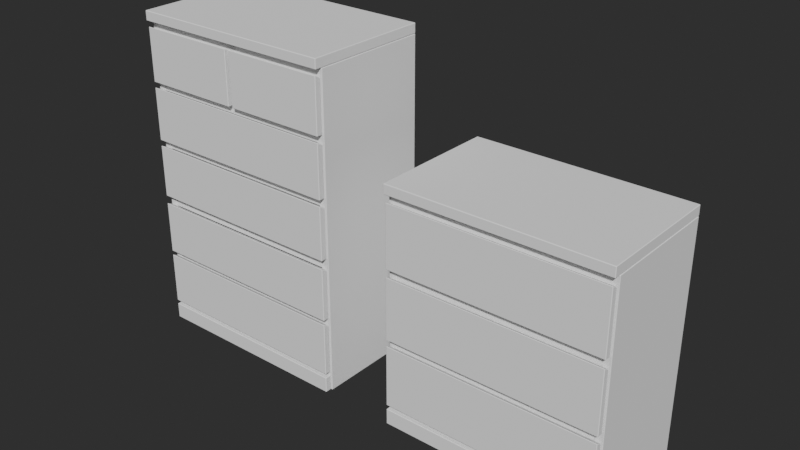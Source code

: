 # Source: Asset_Pack_-_DressersAndCabinets.blend  (saved by Blender 5.2.44; exported with 4.5.12 LTS)
import bpy
from mathutils import Matrix  # noqa: F401  (used for matrix-valued properties, if any)

bpy.ops.wm.read_factory_settings(use_empty=True)
scene = bpy.context.scene
scene.name = 'Scene'

# ---- collections
col_studio = bpy.data.collections.new('Studio'); scene.collection.children.link(col_studio)
col_ikea_cabinet = bpy.data.collections.new('Ikea Cabinet'); scene.collection.children.link(col_ikea_cabinet)
col_collection = bpy.data.collections.new('Collection'); scene.collection.children.link(col_collection)

# ---- world
world_world = bpy.data.worlds.new('World'); scene.world = world_world
world_world.use_nodes = True; world_world.node_tree.nodes.clear()
_N = world_world.node_tree.nodes; _L = world_world.node_tree.links
n0 = _N.new('ShaderNodeOutputWorld'); n0.name = 'World Output'; n0.location = (338, 226)
n1 = _N.new('ShaderNodeBackground'); n1.name = 'Background'; n1.location = (48, 226)
n1.inputs[0].default_value = (0.05088, 0.05088, 0.05088, 1.0)
n1.inputs[1].default_value = 0.5
_L.new(n1.outputs[0], n0.inputs[0])
n0.is_active_output = True
world_world.color = (0.05088, 0.05088, 0.05088)
world_world.use_sun_shadow = False
world_world.sun_shadow_jitter_overblur = 0.0

# ---- meshes
me_cube = bpy.data.meshes.new('Cube')
me_cube.from_pydata([(-0.4, -0.24, 1.19), (-0.4, -0.24, 1.227), (-0.4, 0.24, 1.19), (-0.4, 0.24, 1.227), (0.4, -0.24, 1.19), (0.4, -0.24, 1.227), (0.4, 0.24, 1.19), (0.4, 0.24, 1.227), (-0.37, -0.2123, 0.04544), (-0.37, -0.2123, 1.143), (-0.4, 0.24, -0.0006944), (-0.4, 0.24, 1.189), (0.37, -0.2123, 0.04544), (0.37, -0.2123, 1.143), (0.4, 0.24, -0.0006944), (0.4, 0.24, 1.189), (-0.3945, -0.2374, 0.0008032), (-0.3945, -0.2374, 0.06073), (-0.3945, -0.2146, 0.0008032), (-0.3945, -0.2146, 0.06073), (0.3945, -0.2374, 0.0008032), (0.3945, -0.2374, 0.06073), (0.3945, -0.2146, 0.0008032), (0.3945, -0.2146, 0.06073), (-0.3945, -0.2374, 0.07559), (-0.3945, -0.2374, 0.277), (-0.3945, -0.2146, 0.07559), (-0.3945, -0.2146, 0.2653), (0.3945, -0.2374, 0.07559), (0.3945, -0.2374, 0.277), (0.3945, -0.2146, 0.07559), (0.3945, -0.2146, 0.2653), (-0.3945, -0.2374, 0.2931), (-0.3945, -0.2374, 0.4945), (-0.3945, -0.2146, 0.2931), (-0.3945, -0.2146, 0.4828), (0.3945, -0.2374, 0.2931), (0.3945, -0.2374, 0.4945), (0.3945, -0.2146, 0.2931), (0.3945, -0.2146, 0.4828), (-0.3945, -0.2374, 0.5246), (-0.3945, -0.2374, 0.726), (-0.3945, -0.2146, 0.5246), (-0.3945, -0.2146, 0.7143), (0.3945, -0.2374, 0.5246), (0.3945, -0.2374, 0.726), (0.3945, -0.2146, 0.5246), (0.3945, -0.2146, 0.7143), (-0.3945, -0.2374, 0.7472), (-0.3945, -0.2374, 0.9486), (-0.3945, -0.2146, 0.7472), (-0.3945, -0.2146, 0.9368), (0.3945, -0.2374, 0.7472), (0.3945, -0.2374, 0.9486), (0.3945, -0.2146, 0.7472), (0.3945, -0.2146, 0.9368), (-0.3945, -0.2374, 0.9685), (-0.3945, -0.2374, 1.17), (-0.3945, -0.2146, 0.9685), (-0.3945, -0.2146, 1.158), (0.3945, -0.2374, 0.9685), (0.3945, -0.2374, 1.17), (0.3945, -0.2146, 0.9685), (0.3945, -0.2146, 1.158), (0.006363, -0.2146, 0.9685), (0.006363, -0.2146, 1.158), (0.006363, -0.2374, 0.9685), (0.006363, -0.2374, 1.17), (-0.01167, -0.2146, 0.9685), (-0.01167, -0.2374, 1.17), (-0.01167, -0.2146, 1.158), (-0.01167, -0.2374, 0.9685), (-0.4, -0.2123, -0.0006944), (-0.4, -0.2123, 1.189), (0.4, -0.2123, 1.189), (0.4, -0.2123, -0.0006944), (-0.37, 0.2283, 0.04544), (-0.37, 0.2283, 1.143), (0.37, 0.2283, 0.04544), (0.37, 0.2283, 1.143), (-0.3703, -0.2101, 0.9334), (-0.3703, -0.2101, 0.9828), (-0.3703, -0.1812, 0.9334), (-0.3703, -0.1812, 0.9828), (0.3703, -0.2101, 0.9334), (0.3703, -0.2101, 0.9828), (0.3703, -0.1812, 0.9334), (0.3703, -0.1812, 0.9828), (-0.3703, -0.2101, 0.7114), (-0.3703, -0.2101, 0.7608), (-0.3703, -0.1812, 0.7114), (-0.3703, -0.1812, 0.7608), (0.3703, -0.2101, 0.7114), (0.3703, -0.2101, 0.7608), (0.3703, -0.1812, 0.7114), (0.3703, -0.1812, 0.7608), (-0.3703, -0.2101, 0.4806), (-0.3703, -0.2101, 0.5301), (-0.3703, -0.1812, 0.4806), (-0.3703, -0.1812, 0.5301), (0.3703, -0.2101, 0.4806), (0.3703, -0.2101, 0.5301), (0.3703, -0.1812, 0.4806), (0.3703, -0.1812, 0.5301), (-0.3703, -0.2101, 0.2586), (-0.3703, -0.2101, 0.3081), (-0.3703, -0.1812, 0.2586), (-0.3703, -0.1812, 0.3081), (0.3703, -0.2101, 0.2586), (0.3703, -0.2101, 0.3081), (0.3703, -0.1812, 0.2586), (0.3703, -0.1812, 0.3081), (-0.3703, -0.2101, 0.0476), (-0.3703, -0.2101, 0.09707), (-0.3703, -0.1812, 0.0476), (-0.3703, -0.1812, 0.09707), (0.3703, -0.2101, 0.0476), (0.3703, -0.2101, 0.09707), (0.3703, -0.1812, 0.0476), (0.3703, -0.1812, 0.09707), (-0.02474, -0.2101, 1.142), (0.02474, -0.2101, 1.142), (-0.02474, -0.1812, 1.142), (0.02474, -0.1812, 1.142), (-0.02474, -0.2101, 0.9834), (0.02474, -0.2101, 0.9834), (-0.02474, -0.1812, 0.9834), (0.02474, -0.1812, 0.9834)], [], [(0, 1, 3, 2), (2, 3, 7, 6), (6, 7, 5, 4), (4, 5, 1, 0), (2, 6, 4, 0), (7, 3, 1, 5), (72, 73, 11, 10), (10, 11, 15, 14), (14, 15, 74, 75), (8, 12, 78, 76), (10, 14, 75, 72), (15, 11, 73, 74), (16, 17, 19, 18), (18, 19, 23, 22), (22, 23, 21, 20), (20, 21, 17, 16), (18, 22, 20, 16), (23, 19, 17, 21), (24, 25, 27, 26), (26, 27, 31, 30), (30, 31, 29, 28), (28, 29, 25, 24), (26, 30, 28, 24), (31, 27, 25, 29), (32, 33, 35, 34), (34, 35, 39, 38), (38, 39, 37, 36), (36, 37, 33, 32), (34, 38, 36, 32), (39, 35, 33, 37), (40, 41, 43, 42), (42, 43, 47, 46), (46, 47, 45, 44), (44, 45, 41, 40), (42, 46, 44, 40), (47, 43, 41, 45), (48, 49, 51, 50), (50, 51, 55, 54), (54, 55, 53, 52), (52, 53, 49, 48), (50, 54, 52, 48), (55, 51, 49, 53), (56, 57, 59, 58), (64, 65, 63, 62), (62, 63, 61, 60), (71, 69, 57, 56), (64, 62, 60, 66), (70, 59, 57, 69), (63, 65, 67, 61), (60, 61, 67, 66), (58, 59, 70, 68), (58, 68, 71, 56), (67, 65, 64, 66), (68, 70, 69, 71), (8, 9, 73, 72), (13, 12, 75, 74), (12, 8, 72, 75), (9, 13, 74, 73), (78, 79, 77, 76), (9, 8, 76, 77), (13, 9, 77, 79), (12, 13, 79, 78), (80, 81, 83, 82), (82, 83, 87, 86), (86, 87, 85, 84), (84, 85, 81, 80), (82, 86, 84, 80), (87, 83, 81, 85), (88, 89, 91, 90), (90, 91, 95, 94), (94, 95, 93, 92), (92, 93, 89, 88), (90, 94, 92, 88), (95, 91, 89, 93), (96, 97, 99, 98), (98, 99, 103, 102), (102, 103, 101, 100), (100, 101, 97, 96), (98, 102, 100, 96), (103, 99, 97, 101), (104, 105, 107, 106), (106, 107, 111, 110), (110, 111, 109, 108), (108, 109, 105, 104), (106, 110, 108, 104), (111, 107, 105, 109), (112, 113, 115, 114), (114, 115, 119, 118), (118, 119, 117, 116), (116, 117, 113, 112), (114, 118, 116, 112), (119, 115, 113, 117), (120, 121, 123, 122), (122, 123, 127, 126), (126, 127, 125, 124), (124, 125, 121, 120), (122, 126, 124, 120), (127, 123, 121, 125)])
_uv = me_cube.uv_layers.new(name='UVMap')
_uv.uv.foreach_set('vector', [0.375, 0.0, 0.625, 0.0, 0.625, 0.25, 0.375, 0.25, 0.375, 0.25, 0.625, 0.25, 0.625, 0.5, 0.375, 0.5, 0.375, 0.5, 0.625, 0.5, 0.625, 0.75, 0.375, 0.75, 0.375, 0.75, 0.625, 0.75, 0.625, 1.0, 0.375, 1.0, 0.125, 0.5, 0.375, 0.5, 0.375, 0.75, 0.125, 0.75, 0.625, 0.5, 0.875, 0.5, 0.875, 0.75, 0.625, 0.75, 0.375, 0.0, 0.625, 0.0, 0.625, 0.25, 0.375, 0.25, 0.375, 0.25, 0.625, 0.25, 0.625, 0.5, 0.375, 0.5, 0.375, 0.5, 0.625, 0.5, 0.625, 0.75, 0.375, 0.75, 0.3847, 0.9906, 0.3847, 0.7594, 0.3847, 0.7594, 0.3847, 0.9906, 0.125, 0.5, 0.375, 0.5, 0.375, 0.75, 0.125, 0.75, 0.625, 0.5, 0.875, 0.5, 0.875, 0.75, 0.625, 0.75, 0.375, 0.0, 0.625, 0.0, 0.625, 0.25, 0.375, 0.25, 0.375, 0.25, 0.625, 0.25, 0.625, 0.5, 0.375, 0.5, 0.375, 0.5, 0.625, 0.5, 0.625, 0.75, 0.375, 0.75, 0.375, 0.75, 0.625, 0.75, 0.625, 1.0, 0.375, 1.0, 0.125, 0.5, 0.375, 0.5, 0.375, 0.75, 0.125, 0.75, 0.625, 0.5, 0.875, 0.5, 0.875, 0.75, 0.625, 0.75, 0.375, 0.0, 0.625, 0.0, 0.625, 0.25, 0.375, 0.25, 0.375, 0.25, 0.625, 0.25, 0.625, 0.5, 0.375, 0.5, 0.375, 0.5, 0.625, 0.5, 0.625, 0.75, 0.375, 0.75, 0.375, 0.75, 0.625, 0.75, 0.625, 1.0, 0.375, 1.0, 0.125, 0.5, 0.375, 0.5, 0.375, 0.75, 0.125, 0.75, 0.625, 0.5, 0.875, 0.5, 0.875, 0.75, 0.625, 0.75, 0.375, 0.0, 0.625, 0.0, 0.625, 0.25, 0.375, 0.25, 0.375, 0.25, 0.625, 0.25, 0.625, 0.5, 0.375, 0.5, 0.375, 0.5, 0.625, 0.5, 0.625, 0.75, 0.375, 0.75, 0.375, 0.75, 0.625, 0.75, 0.625, 1.0, 0.375, 1.0, 0.125, 0.5, 0.375, 0.5, 0.375, 0.75, 0.125, 0.75, 0.625, 0.5, 0.875, 0.5, 0.875, 0.75, 0.625, 0.75, 0.375, 0.0, 0.625, 0.0, 0.625, 0.25, 0.375, 0.25, 0.375, 0.25, 0.625, 0.25, 0.625, 0.5, 0.375, 0.5, 0.375, 0.5, 0.625, 0.5, 0.625, 0.75, 0.375, 0.75, 0.375, 0.75, 0.625, 0.75, 0.625, 1.0, 0.375, 1.0, 0.125, 0.5, 0.375, 0.5, 0.375, 0.75, 0.125, 0.75, 0.625, 0.5, 0.875, 0.5, 0.875, 0.75, 0.625, 0.75, 0.375, 0.0, 0.625, 0.0, 0.625, 0.25, 0.375, 0.25, 0.375, 0.25, 0.625, 0.25, 0.625, 0.5, 0.375, 0.5, 0.375, 0.5, 0.625, 0.5, 0.625, 0.75, 0.375, 0.75, 0.375, 0.75, 0.625, 0.75, 0.625, 1.0, 0.375, 1.0, 0.125, 0.5, 0.375, 0.5, 0.375, 0.75, 0.125, 0.75, 0.625, 0.5, 0.875, 0.5, 0.875, 0.75, 0.625, 0.75, 0.375, 0.0, 0.625, 0.0, 0.625, 0.25, 0.375, 0.25, 0.375, 0.377, 0.625, 0.377, 0.625, 0.5, 0.375, 0.5, 0.375, 0.5, 0.625, 0.5, 0.625, 0.75, 0.375, 0.75, 0.375, 0.8787, 0.625, 0.8787, 0.625, 1.0, 0.375, 1.0, 0.252, 0.5, 0.375, 0.5, 0.375, 0.75, 0.252, 0.75, 0.7537, 0.5, 0.875, 0.5, 0.875, 0.75, 0.7537, 0.75, 0.625, 0.5, 0.748, 0.5, 0.748, 0.75, 0.625, 0.75, 0.375, 0.75, 0.625, 0.75, 0.625, 0.873, 0.375, 0.873, 0.375, 0.25, 0.625, 0.25, 0.625, 0.3713, 0.375, 0.3713, 0.125, 0.5, 0.2463, 0.5, 0.2463, 0.75, 0.125, 0.75, 0.625, 0.873, 0.625, 0.377, 0.252, 0.5, 0.375, 0.873, 0.2463, 0.5, 0.7537, 0.5, 0.625, 0.8787, 0.2463, 0.75, 0.3847, 0.9906, 0.6153, 0.9906, 0.625, 1.0, 0.375, 1.0, 0.6153, 0.7594, 0.3847, 0.7594, 0.375, 0.75, 0.625, 0.75, 0.3847, 0.7594, 0.3847, 0.9906, 0.375, 1.0, 0.375, 0.75, 0.6153, 0.9906, 0.6153, 0.7594, 0.625, 0.75, 0.625, 1.0, 0.3847, 0.7594, 0.6153, 0.7594, 0.6153, 0.9906, 0.3847, 0.9906, 0.6153, 0.9906, 0.3847, 0.9906, 0.3847, 0.9906, 0.6153, 0.9906, 0.6153, 0.7594, 0.6153, 0.9906, 0.6153, 0.9906, 0.6153, 0.7594, 0.3847, 0.7594, 0.6153, 0.7594, 0.6153, 0.7594, 0.3847, 0.7594, 0.375, 0.0, 0.625, 0.0, 0.625, 0.25, 0.375, 0.25, 0.375, 0.25, 0.625, 0.25, 0.625, 0.5, 0.375, 0.5, 0.375, 0.5, 0.625, 0.5, 0.625, 0.75, 0.375, 0.75, 0.375, 0.75, 0.625, 0.75, 0.625, 1.0, 0.375, 1.0, 0.125, 0.5, 0.375, 0.5, 0.375, 0.75, 0.125, 0.75, 0.625, 0.5, 0.875, 0.5, 0.875, 0.75, 0.625, 0.75, 0.375, 0.0, 0.625, 0.0, 0.625, 0.25, 0.375, 0.25, 0.375, 0.25, 0.625, 0.25, 0.625, 0.5, 0.375, 0.5, 0.375, 0.5, 0.625, 0.5, 0.625, 0.75, 0.375, 0.75, 0.375, 0.75, 0.625, 0.75, 0.625, 1.0, 0.375, 1.0, 0.125, 0.5, 0.375, 0.5, 0.375, 0.75, 0.125, 0.75, 0.625, 0.5, 0.875, 0.5, 0.875, 0.75, 0.625, 0.75, 0.375, 0.0, 0.625, 0.0, 0.625, 0.25, 0.375, 0.25, 0.375, 0.25, 0.625, 0.25, 0.625, 0.5, 0.375, 0.5, 0.375, 0.5, 0.625, 0.5, 0.625, 0.75, 0.375, 0.75, 0.375, 0.75, 0.625, 0.75, 0.625, 1.0, 0.375, 1.0, 0.125, 0.5, 0.375, 0.5, 0.375, 0.75, 0.125, 0.75, 0.625, 0.5, 0.875, 0.5, 0.875, 0.75, 0.625, 0.75, 0.375, 0.0, 0.625, 0.0, 0.625, 0.25, 0.375, 0.25, 0.375, 0.25, 0.625, 0.25, 0.625, 0.5, 0.375, 0.5, 0.375, 0.5, 0.625, 0.5, 0.625, 0.75, 0.375, 0.75, 0.375, 0.75, 0.625, 0.75, 0.625, 1.0, 0.375, 1.0, 0.125, 0.5, 0.375, 0.5, 0.375, 0.75, 0.125, 0.75, 0.625, 0.5, 0.875, 0.5, 0.875, 0.75, 0.625, 0.75, 0.375, 0.0, 0.625, 0.0, 0.625, 0.25, 0.375, 0.25, 0.375, 0.25, 0.625, 0.25, 0.625, 0.5, 0.375, 0.5, 0.375, 0.5, 0.625, 0.5, 0.625, 0.75, 0.375, 0.75, 0.375, 0.75, 0.625, 0.75, 0.625, 1.0, 0.375, 1.0, 0.125, 0.5, 0.375, 0.5, 0.375, 0.75, 0.125, 0.75, 0.625, 0.5, 0.875, 0.5, 0.875, 0.75, 0.625, 0.75, 0.375, 0.0, 0.625, 0.0, 0.625, 0.25, 0.375, 0.25, 0.375, 0.25, 0.625, 0.25, 0.625, 0.5, 0.375, 0.5, 0.375, 0.5, 0.625, 0.5, 0.625, 0.75, 0.375, 0.75, 0.375, 0.75, 0.625, 0.75, 0.625, 1.0, 0.375, 1.0, 0.125, 0.5, 0.375, 0.5, 0.375, 0.75, 0.125, 0.75, 0.625, 0.5, 0.875, 0.5, 0.875, 0.75, 0.625, 0.75])
me_cube.update()
me_cube_001 = bpy.data.meshes.new('Cube.001')
me_cube_001.from_pydata([(-0.4, -0.24, 0.855), (-0.4, -0.24, 0.8924), (-0.4, 0.24, 0.855), (-0.4, 0.24, 0.8924), (0.4, -0.24, 0.855), (0.4, -0.24, 0.8924), (0.4, 0.24, 0.855), (0.4, 0.24, 0.8924), (-0.37, -0.2123, 0.04544), (-0.37, -0.2123, 0.8076), (-0.4, 0.24, -0.0006944), (-0.4, 0.24, 0.8537), (0.37, -0.2123, 0.04544), (0.37, -0.2123, 0.8076), (0.4, 0.24, -0.0006944), (0.4, 0.24, 0.8537), (-0.3945, -0.2374, 0.0008032), (-0.3945, -0.2374, 0.06073), (-0.3945, -0.2146, 0.0008032), (-0.3945, -0.2146, 0.06073), (0.3945, -0.2374, 0.0008032), (0.3945, -0.2374, 0.06073), (0.3945, -0.2146, 0.0008032), (0.3945, -0.2146, 0.06073), (0.3945, -0.2146, 0.556), (0.3945, -0.2146, 0.3334), (0.3945, -0.2374, 0.5678), (0.3945, -0.2374, 0.3334), (-0.3945, -0.2146, 0.556), (-0.3945, -0.2146, 0.3334), (-0.3945, -0.2374, 0.5678), (-0.3945, -0.2374, 0.3334), (-0.3945, -0.2374, 0.07621), (-0.3945, -0.2374, 0.3106), (-0.3945, -0.2146, 0.07621), (-0.3945, -0.2146, 0.2988), (0.3945, -0.2374, 0.07621), (0.3945, -0.2374, 0.3106), (0.3945, -0.2146, 0.07621), (0.3945, -0.2146, 0.2988), (-0.3945, -0.2374, 0.5949), (-0.3945, -0.2374, 0.8293), (-0.3945, -0.2146, 0.5949), (-0.3945, -0.2146, 0.8176), (0.3945, -0.2374, 0.5949), (0.3945, -0.2374, 0.8293), (0.3945, -0.2146, 0.5949), (0.3945, -0.2146, 0.8176), (-0.4, -0.2123, -0.0006944), (-0.4, -0.2123, 0.8537), (0.4, -0.2123, 0.8537), (0.4, -0.2123, -0.0006944), (-0.37, 0.2283, 0.04544), (-0.37, 0.2283, 0.8076), (0.37, 0.2283, 0.04544), (0.37, 0.2283, 0.8076), (-0.3703, -0.2101, 0.5381), (-0.3703, -0.2101, 0.6176), (-0.3703, -0.1812, 0.5381), (-0.3703, -0.1812, 0.6176), (0.3703, -0.2101, 0.5381), (0.3703, -0.2101, 0.6176), (0.3703, -0.1812, 0.5381), (0.3703, -0.1812, 0.6176), (-0.3703, -0.2101, 0.2807), (-0.3703, -0.2101, 0.3651), (-0.3703, -0.1812, 0.2807), (-0.3703, -0.1812, 0.3651), (0.3703, -0.2101, 0.2807), (0.3703, -0.2101, 0.3651), (0.3703, -0.1812, 0.2807), (0.3703, -0.1812, 0.3651), (-0.3703, -0.2101, 0.0476), (-0.3703, -0.2101, 0.09707), (-0.3703, -0.1812, 0.0476), (-0.3703, -0.1812, 0.09707), (0.3703, -0.2101, 0.0476), (0.3703, -0.2101, 0.09707), (0.3703, -0.1812, 0.0476), (0.3703, -0.1812, 0.09707)], [], [(0, 1, 3, 2), (2, 3, 7, 6), (6, 7, 5, 4), (4, 5, 1, 0), (2, 6, 4, 0), (7, 3, 1, 5), (48, 49, 11, 10), (10, 11, 15, 14), (14, 15, 50, 51), (8, 12, 54, 52), (10, 14, 51, 48), (15, 11, 49, 50), (16, 17, 19, 18), (18, 19, 23, 22), (22, 23, 21, 20), (20, 21, 17, 16), (18, 22, 20, 16), (23, 19, 17, 21), (29, 25, 27, 31), (29, 28, 24, 25), (31, 30, 28, 29), (27, 26, 30, 31), (24, 28, 30, 26), (25, 24, 26, 27), (39, 35, 33, 37), (34, 35, 39, 38), (34, 38, 36, 32), (36, 37, 33, 32), (38, 39, 37, 36), (32, 33, 35, 34), (40, 41, 43, 42), (42, 43, 47, 46), (46, 47, 45, 44), (44, 45, 41, 40), (42, 46, 44, 40), (47, 43, 41, 45), (8, 9, 49, 48), (13, 12, 51, 50), (12, 8, 48, 51), (9, 13, 50, 49), (54, 55, 53, 52), (9, 8, 52, 53), (13, 9, 53, 55), (12, 13, 55, 54), (56, 57, 59, 58), (58, 59, 63, 62), (62, 63, 61, 60), (60, 61, 57, 56), (58, 62, 60, 56), (63, 59, 57, 61), (64, 65, 67, 66), (66, 67, 71, 70), (70, 71, 69, 68), (68, 69, 65, 64), (66, 70, 68, 64), (71, 67, 65, 69), (72, 73, 75, 74), (74, 75, 79, 78), (78, 79, 77, 76), (76, 77, 73, 72), (74, 78, 76, 72), (79, 75, 73, 77), (68, 69, 70, 71, 67, 66, 65, 64)])
_uv = me_cube_001.uv_layers.new(name='UVMap')
_uv.uv.foreach_set('vector', [0.375, 0.0, 0.625, 0.0, 0.625, 0.25, 0.375, 0.25, 0.375, 0.25, 0.625, 0.25, 0.625, 0.5, 0.375, 0.5, 0.375, 0.5, 0.625, 0.5, 0.625, 0.75, 0.375, 0.75, 0.375, 0.75, 0.625, 0.75, 0.625, 1.0, 0.375, 1.0, 0.125, 0.5, 0.375, 0.5, 0.375, 0.75, 0.125, 0.75, 0.625, 0.5, 0.875, 0.5, 0.875, 0.75, 0.625, 0.75, 0.375, 0.0, 0.625, 0.0, 0.625, 0.25, 0.375, 0.25, 0.375, 0.25, 0.625, 0.25, 0.625, 0.5, 0.375, 0.5, 0.375, 0.5, 0.625, 0.5, 0.625, 0.75, 0.375, 0.75, 0.3847, 0.9906, 0.3847, 0.7594, 0.3847, 0.7594, 0.3847, 0.9906, 0.125, 0.5, 0.375, 0.5, 0.375, 0.75, 0.125, 0.75, 0.625, 0.5, 0.875, 0.5, 0.875, 0.75, 0.625, 0.75, 0.375, 0.0, 0.625, 0.0, 0.625, 0.25, 0.375, 0.25, 0.375, 0.25, 0.625, 0.25, 0.625, 0.5, 0.375, 0.5, 0.375, 0.5, 0.625, 0.5, 0.625, 0.75, 0.375, 0.75, 0.375, 0.75, 0.625, 0.75, 0.625, 1.0, 0.375, 1.0, 0.125, 0.5, 0.375, 0.5, 0.375, 0.75, 0.125, 0.75, 0.625, 0.5, 0.875, 0.5, 0.875, 0.75, 0.625, 0.75, 0.125, 0.5, 0.375, 0.5, 0.375, 0.75, 0.125, 0.75, 0.375, 0.25, 0.625, 0.25, 0.625, 0.5, 0.375, 0.5, 0.375, 0.0, 0.625, 0.0, 0.625, 0.25, 0.375, 0.25, 0.375, 0.75, 0.625, 0.75, 0.625, 1.0, 0.375, 1.0, 0.625, 0.5, 0.875, 0.5, 0.875, 0.75, 0.625, 0.75, 0.375, 0.5, 0.625, 0.5, 0.625, 0.75, 0.375, 0.75, 0.625, 0.5, 0.875, 0.5, 0.875, 0.75, 0.625, 0.75, 0.375, 0.25, 0.625, 0.25, 0.625, 0.5, 0.375, 0.5, 0.125, 0.5, 0.375, 0.5, 0.375, 0.75, 0.125, 0.75, 0.375, 0.75, 0.625, 0.75, 0.625, 1.0, 0.375, 1.0, 0.375, 0.5, 0.625, 0.5, 0.625, 0.75, 0.375, 0.75, 0.375, 0.0, 0.625, 0.0, 0.625, 0.25, 0.375, 0.25, 0.375, 0.0, 0.625, 0.0, 0.625, 0.25, 0.375, 0.25, 0.375, 0.25, 0.625, 0.25, 0.625, 0.5, 0.375, 0.5, 0.375, 0.5, 0.625, 0.5, 0.625, 0.75, 0.375, 0.75, 0.375, 0.75, 0.625, 0.75, 0.625, 1.0, 0.375, 1.0, 0.125, 0.5, 0.375, 0.5, 0.375, 0.75, 0.125, 0.75, 0.625, 0.5, 0.875, 0.5, 0.875, 0.75, 0.625, 0.75, 0.3847, 0.9906, 0.6153, 0.9906, 0.625, 1.0, 0.375, 1.0, 0.6153, 0.7594, 0.3847, 0.7594, 0.375, 0.75, 0.625, 0.75, 0.3847, 0.7594, 0.3847, 0.9906, 0.375, 1.0, 0.375, 0.75, 0.6153, 0.9906, 0.6153, 0.7594, 0.625, 0.75, 0.625, 1.0, 0.3847, 0.7594, 0.6153, 0.7594, 0.6153, 0.9906, 0.3847, 0.9906, 0.6153, 0.9906, 0.3847, 0.9906, 0.3847, 0.9906, 0.6153, 0.9906, 0.6153, 0.7594, 0.6153, 0.9906, 0.6153, 0.9906, 0.6153, 0.7594, 0.3847, 0.7594, 0.6153, 0.7594, 0.6153, 0.7594, 0.3847, 0.7594, 0.375, 0.0, 0.625, 0.0, 0.625, 0.25, 0.375, 0.25, 0.375, 0.25, 0.625, 0.25, 0.625, 0.5, 0.375, 0.5, 0.375, 0.5, 0.625, 0.5, 0.625, 0.75, 0.375, 0.75, 0.375, 0.75, 0.625, 0.75, 0.625, 1.0, 0.375, 1.0, 0.125, 0.5, 0.375, 0.5, 0.375, 0.75, 0.125, 0.75, 0.625, 0.5, 0.875, 0.5, 0.875, 0.75, 0.625, 0.75, 0.375, 0.0, 0.625, 0.0, 0.625, 0.25, 0.375, 0.25, 0.375, 0.25, 0.625, 0.25, 0.625, 0.5, 0.375, 0.5, 0.375, 0.5, 0.625, 0.5, 0.625, 0.75, 0.375, 0.75, 0.375, 0.75, 0.625, 0.75, 0.625, 1.0, 0.375, 1.0, 0.125, 0.5, 0.375, 0.5, 0.375, 0.75, 0.125, 0.75, 0.625, 0.5, 0.875, 0.5, 0.875, 0.75, 0.625, 0.75, 0.375, 0.0, 0.625, 0.0, 0.625, 0.25, 0.375, 0.25, 0.375, 0.25, 0.625, 0.25, 0.625, 0.5, 0.375, 0.5, 0.375, 0.5, 0.625, 0.5, 0.625, 0.75, 0.375, 0.75, 0.375, 0.75, 0.625, 0.75, 0.625, 1.0, 0.375, 1.0, 0.125, 0.5, 0.375, 0.5, 0.375, 0.75, 0.125, 0.75, 0.625, 0.5, 0.875, 0.5, 0.875, 0.75, 0.625, 0.75, 0.375, 0.75, 0.625, 0.75, 0.375, 0.5, 0.625, 0.5, 0.625, 0.25, 0.375, 0.25, 0.625, 0.0, 0.375, 1.0])
me_cube_001.update()

# ---- objects
ob_ikea_malm_6_drawer_dresser = bpy.data.objects.new('Ikea Malm 6 Drawer Dresser', me_cube)
ob_ikea_malm_3_drawer_dresser = bpy.data.objects.new('Ikea Malm 3 Drawer Dresser', me_cube_001)

# ---- transforms, parenting, visibility, modifiers, constraints
ob_ikea_malm_6_drawer_dresser.location = (-2.731, 0.0, 0.0)
_m = ob_ikea_malm_6_drawer_dresser.modifiers.new('Bevel', 'BEVEL')
_m.width = 0.002
_m.width_pct = 0.002
ob_ikea_malm_3_drawer_dresser.location = (-1.665, 0.0, 0.0)
_m = ob_ikea_malm_3_drawer_dresser.modifiers.new('Bevel', 'BEVEL')
_m.width = 0.002
_m.width_pct = 0.002

# ---- collection membership
col_ikea_cabinet.objects.link(ob_ikea_malm_6_drawer_dresser)
col_ikea_cabinet.objects.link(ob_ikea_malm_3_drawer_dresser)

# ---- scene / render settings (as saved in the file)
scene.frame_start = 1; scene.frame_end = 250; scene.frame_set(1)
scene.render.engine = 'CYCLES'
scene.render.bake_bias = 0.0
scene.render.bake_samples = 0
scene.cycles.use_denoising = False
scene.cycles.samples = 128
scene.cycles.sampling_pattern = 'TABULATED_SOBOL'
scene.cycles.use_adaptive_sampling = False
scene.cycles.use_light_tree = False
scene.eevee.fast_gi_thickness_near = 0.1
scene.eevee.fast_gi_thickness_far = 0.0
scene.view_settings.view_transform = 'Filmic'
bpy.context.view_layer.update()

# ---- added for rendering (the .blend has no active camera and no usable light): camera, sun
cam_auto = bpy.data.cameras.new('AutoCamera')
cam_auto.lens = 50.0
cam_auto.sensor_width = 36.0
cam_auto.clip_end = 1000.0
ob_auto_camera = bpy.data.objects.new('AutoCamera', cam_auto)
scene.collection.objects.link(ob_auto_camera)
ob_auto_camera.location = (-0.0841651, -2.53639, 2.30427)
ob_auto_camera.rotation_euler = (1.09748, -7.21219e-08, 0.694738)
scene.camera = ob_auto_camera
light_auto_sun = bpy.data.lights.new('AutoSun', 'SUN')
light_auto_sun.energy = 3.0
light_auto_sun.angle = 0.0523599
ob_auto_sun = bpy.data.objects.new('AutoSun', light_auto_sun)
scene.collection.objects.link(ob_auto_sun)
ob_auto_sun.rotation_euler = (0.872665, 0.174533, 0.523599)
bpy.context.view_layer.update()
